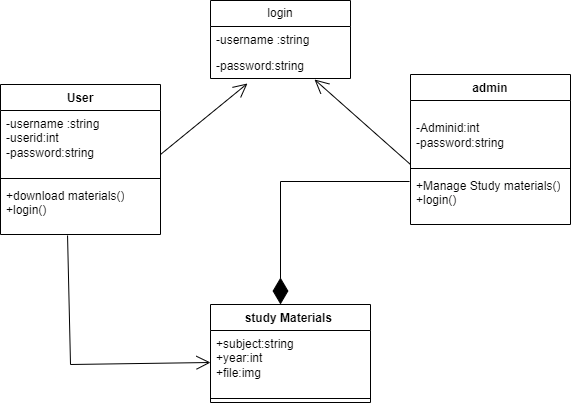

The diagram above was exported from draw.io. Its source (the exported page's mxGraphModel, read from the mxfile embedded in the PNG):
<mxGraphModel dx="794" dy="560" grid="1" gridSize="10" guides="1" tooltips="1" connect="1" arrows="1" fold="1" page="1" pageScale="1" pageWidth="827" pageHeight="1169" math="0" shadow="0">
  <root>
    <mxCell id="0" />
    <mxCell id="1" parent="0" />
    <mxCell id="-as9aOnaPQl9li5klBPH-1" value="User" style="swimlane;fontStyle=1;align=center;verticalAlign=top;childLayout=stackLayout;horizontal=1;startSize=26;horizontalStack=0;resizeParent=1;resizeParentMax=0;resizeLast=0;collapsible=1;marginBottom=0;whiteSpace=wrap;html=1;" vertex="1" parent="1">
      <mxGeometry x="100" y="120" width="160" height="150" as="geometry" />
    </mxCell>
    <mxCell id="-as9aOnaPQl9li5klBPH-2" value="-username :string&lt;br&gt;-userid:int&lt;br&gt;-password:string" style="text;strokeColor=none;fillColor=none;align=left;verticalAlign=top;spacingLeft=4;spacingRight=4;overflow=hidden;rotatable=0;points=[[0,0.5],[1,0.5]];portConstraint=eastwest;whiteSpace=wrap;html=1;" vertex="1" parent="-as9aOnaPQl9li5klBPH-1">
      <mxGeometry y="26" width="160" height="64" as="geometry" />
    </mxCell>
    <mxCell id="-as9aOnaPQl9li5klBPH-3" value="" style="line;strokeWidth=1;fillColor=none;align=left;verticalAlign=middle;spacingTop=-1;spacingLeft=3;spacingRight=3;rotatable=0;labelPosition=right;points=[];portConstraint=eastwest;strokeColor=inherit;" vertex="1" parent="-as9aOnaPQl9li5klBPH-1">
      <mxGeometry y="90" width="160" height="8" as="geometry" />
    </mxCell>
    <mxCell id="-as9aOnaPQl9li5klBPH-4" value="+download materials()&lt;br&gt;+login()" style="text;strokeColor=none;fillColor=none;align=left;verticalAlign=top;spacingLeft=4;spacingRight=4;overflow=hidden;rotatable=0;points=[[0,0.5],[1,0.5]];portConstraint=eastwest;whiteSpace=wrap;html=1;" vertex="1" parent="-as9aOnaPQl9li5klBPH-1">
      <mxGeometry y="98" width="160" height="52" as="geometry" />
    </mxCell>
    <mxCell id="-as9aOnaPQl9li5klBPH-5" value="admin" style="swimlane;fontStyle=1;align=center;verticalAlign=top;childLayout=stackLayout;horizontal=1;startSize=26;horizontalStack=0;resizeParent=1;resizeParentMax=0;resizeLast=0;collapsible=1;marginBottom=0;whiteSpace=wrap;html=1;" vertex="1" parent="1">
      <mxGeometry x="510" y="110" width="160" height="150" as="geometry" />
    </mxCell>
    <mxCell id="-as9aOnaPQl9li5klBPH-6" value="&lt;br&gt;-Adminid:int&lt;br&gt;-password:string" style="text;strokeColor=none;fillColor=none;align=left;verticalAlign=top;spacingLeft=4;spacingRight=4;overflow=hidden;rotatable=0;points=[[0,0.5],[1,0.5]];portConstraint=eastwest;whiteSpace=wrap;html=1;" vertex="1" parent="-as9aOnaPQl9li5klBPH-5">
      <mxGeometry y="26" width="160" height="64" as="geometry" />
    </mxCell>
    <mxCell id="-as9aOnaPQl9li5klBPH-7" value="" style="line;strokeWidth=1;fillColor=none;align=left;verticalAlign=middle;spacingTop=-1;spacingLeft=3;spacingRight=3;rotatable=0;labelPosition=right;points=[];portConstraint=eastwest;strokeColor=inherit;" vertex="1" parent="-as9aOnaPQl9li5klBPH-5">
      <mxGeometry y="90" width="160" height="8" as="geometry" />
    </mxCell>
    <mxCell id="-as9aOnaPQl9li5klBPH-8" value="+Manage Study materials()&lt;br&gt;+login()" style="text;strokeColor=none;fillColor=none;align=left;verticalAlign=top;spacingLeft=4;spacingRight=4;overflow=hidden;rotatable=0;points=[[0,0.5],[1,0.5]];portConstraint=eastwest;whiteSpace=wrap;html=1;" vertex="1" parent="-as9aOnaPQl9li5klBPH-5">
      <mxGeometry y="98" width="160" height="52" as="geometry" />
    </mxCell>
    <mxCell id="dAoLVgZFCV7jNHZvHBLe-5" value="login" style="swimlane;fontStyle=0;childLayout=stackLayout;horizontal=1;startSize=26;fillColor=none;horizontalStack=0;resizeParent=1;resizeParentMax=0;resizeLast=0;collapsible=1;marginBottom=0;whiteSpace=wrap;html=1;" vertex="1" parent="1">
      <mxGeometry x="310" y="36" width="140" height="78" as="geometry" />
    </mxCell>
    <mxCell id="dAoLVgZFCV7jNHZvHBLe-6" value="-username :string" style="text;strokeColor=none;fillColor=none;align=left;verticalAlign=top;spacingLeft=4;spacingRight=4;overflow=hidden;rotatable=0;points=[[0,0.5],[1,0.5]];portConstraint=eastwest;whiteSpace=wrap;html=1;" vertex="1" parent="dAoLVgZFCV7jNHZvHBLe-5">
      <mxGeometry y="26" width="140" height="26" as="geometry" />
    </mxCell>
    <mxCell id="dAoLVgZFCV7jNHZvHBLe-7" value="-password:string" style="text;strokeColor=none;fillColor=none;align=left;verticalAlign=top;spacingLeft=4;spacingRight=4;overflow=hidden;rotatable=0;points=[[0,0.5],[1,0.5]];portConstraint=eastwest;whiteSpace=wrap;html=1;" vertex="1" parent="dAoLVgZFCV7jNHZvHBLe-5">
      <mxGeometry y="52" width="140" height="26" as="geometry" />
    </mxCell>
    <mxCell id="dAoLVgZFCV7jNHZvHBLe-9" value="" style="endArrow=open;endFill=1;endSize=12;html=1;rounded=0;entryX=0.264;entryY=1.192;entryDx=0;entryDy=0;entryPerimeter=0;" edge="1" parent="1" target="dAoLVgZFCV7jNHZvHBLe-7">
      <mxGeometry width="160" relative="1" as="geometry">
        <mxPoint x="260" y="190" as="sourcePoint" />
        <mxPoint x="352.98" y="144.00400000000002" as="targetPoint" />
      </mxGeometry>
    </mxCell>
    <mxCell id="dAoLVgZFCV7jNHZvHBLe-10" value="" style="endArrow=open;endFill=1;endSize=12;html=1;rounded=0;entryX=0.743;entryY=1.038;entryDx=0;entryDy=0;entryPerimeter=0;exitX=0;exitY=1;exitDx=0;exitDy=0;exitPerimeter=0;" edge="1" parent="1" source="-as9aOnaPQl9li5klBPH-6" target="dAoLVgZFCV7jNHZvHBLe-7">
      <mxGeometry width="160" relative="1" as="geometry">
        <mxPoint x="340" y="220" as="sourcePoint" />
        <mxPoint x="500" y="220" as="targetPoint" />
      </mxGeometry>
    </mxCell>
    <mxCell id="dAoLVgZFCV7jNHZvHBLe-11" value="study Materials&amp;nbsp;" style="swimlane;fontStyle=1;align=center;verticalAlign=top;childLayout=stackLayout;horizontal=1;startSize=26;horizontalStack=0;resizeParent=1;resizeParentMax=0;resizeLast=0;collapsible=1;marginBottom=0;whiteSpace=wrap;html=1;" vertex="1" parent="1">
      <mxGeometry x="310" y="340" width="160" height="98" as="geometry" />
    </mxCell>
    <mxCell id="dAoLVgZFCV7jNHZvHBLe-12" value="+subject:string&lt;br&gt;+year:int&lt;br&gt;+file:img" style="text;strokeColor=none;fillColor=none;align=left;verticalAlign=top;spacingLeft=4;spacingRight=4;overflow=hidden;rotatable=0;points=[[0,0.5],[1,0.5]];portConstraint=eastwest;whiteSpace=wrap;html=1;" vertex="1" parent="dAoLVgZFCV7jNHZvHBLe-11">
      <mxGeometry y="26" width="160" height="64" as="geometry" />
    </mxCell>
    <mxCell id="dAoLVgZFCV7jNHZvHBLe-13" value="" style="line;strokeWidth=1;fillColor=none;align=left;verticalAlign=middle;spacingTop=-1;spacingLeft=3;spacingRight=3;rotatable=0;labelPosition=right;points=[];portConstraint=eastwest;strokeColor=inherit;" vertex="1" parent="dAoLVgZFCV7jNHZvHBLe-11">
      <mxGeometry y="90" width="160" height="8" as="geometry" />
    </mxCell>
    <mxCell id="dAoLVgZFCV7jNHZvHBLe-17" value="" style="endArrow=diamondThin;endFill=1;endSize=24;html=1;rounded=0;exitX=-0.006;exitY=0.173;exitDx=0;exitDy=0;exitPerimeter=0;" edge="1" parent="1" source="-as9aOnaPQl9li5klBPH-8">
      <mxGeometry width="160" relative="1" as="geometry">
        <mxPoint x="500" y="230" as="sourcePoint" />
        <mxPoint x="380" y="340" as="targetPoint" />
        <Array as="points">
          <mxPoint x="380" y="217" />
        </Array>
      </mxGeometry>
    </mxCell>
    <mxCell id="dAoLVgZFCV7jNHZvHBLe-19" value="" style="endArrow=open;endFill=1;endSize=12;html=1;rounded=0;entryX=0;entryY=0.5;entryDx=0;entryDy=0;exitX=0.419;exitY=1.019;exitDx=0;exitDy=0;exitPerimeter=0;" edge="1" parent="1" source="-as9aOnaPQl9li5klBPH-4" target="dAoLVgZFCV7jNHZvHBLe-12">
      <mxGeometry width="160" relative="1" as="geometry">
        <mxPoint x="140" y="320" as="sourcePoint" />
        <mxPoint x="300" y="320" as="targetPoint" />
        <Array as="points">
          <mxPoint x="170" y="400" />
        </Array>
      </mxGeometry>
    </mxCell>
  </root>
</mxGraphModel>